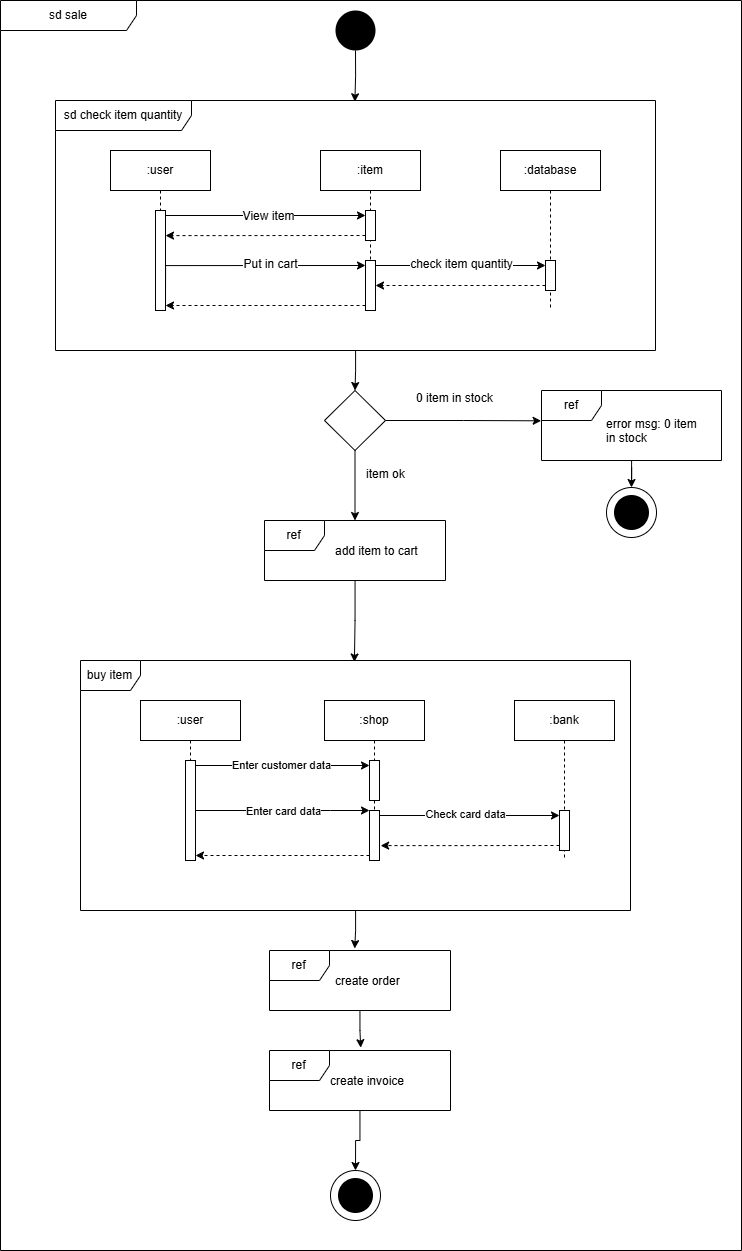

The diagram above was exported from draw.io. Its source (the exported page's mxGraphModel, read from the mxfile embedded in the PNG):
<mxGraphModel dx="2607" dy="1356" grid="1" gridSize="10" guides="1" tooltips="1" connect="1" arrows="1" fold="1" page="1" pageScale="1" pageWidth="827" pageHeight="1169" math="0" shadow="0">
  <root>
    <mxCell id="0" />
    <mxCell id="1" parent="0" />
    <mxCell id="gUy_L5LhiqHI0uQb74ud-1" value="" style="ellipse;whiteSpace=wrap;html=1;aspect=fixed;fillColor=#000000;strokeColor=none;fillStyle=solid;" vertex="1" parent="1">
      <mxGeometry x="394" y="40" width="40" height="40" as="geometry" />
    </mxCell>
    <mxCell id="gUy_L5LhiqHI0uQb74ud-2" value=":user" style="shape=umlLifeline;perimeter=lifelinePerimeter;whiteSpace=wrap;html=1;container=1;dropTarget=0;collapsible=0;recursiveResize=0;outlineConnect=0;portConstraint=eastwest;newEdgeStyle={&quot;curved&quot;:0,&quot;rounded&quot;:0};" vertex="1" parent="1">
      <mxGeometry x="169" y="180" width="100" height="160" as="geometry" />
    </mxCell>
    <mxCell id="gUy_L5LhiqHI0uQb74ud-4" value="" style="html=1;points=[[0,0,0,0,5],[0,1,0,0,-5],[1,0,0,0,5],[1,1,0,0,-5]];perimeter=orthogonalPerimeter;outlineConnect=0;targetShapes=umlLifeline;portConstraint=eastwest;newEdgeStyle={&quot;curved&quot;:0,&quot;rounded&quot;:0};" vertex="1" parent="gUy_L5LhiqHI0uQb74ud-2">
      <mxGeometry x="45" y="60" width="10" height="100" as="geometry" />
    </mxCell>
    <mxCell id="gUy_L5LhiqHI0uQb74ud-3" value=":item" style="shape=umlLifeline;perimeter=lifelinePerimeter;whiteSpace=wrap;html=1;container=1;dropTarget=0;collapsible=0;recursiveResize=0;outlineConnect=0;portConstraint=eastwest;newEdgeStyle={&quot;curved&quot;:0,&quot;rounded&quot;:0};" vertex="1" parent="1">
      <mxGeometry x="379" y="180" width="100" height="160" as="geometry" />
    </mxCell>
    <mxCell id="gUy_L5LhiqHI0uQb74ud-5" value="" style="html=1;points=[[0,0,0,0,5],[0,1,0,0,-5],[1,0,0,0,5],[1,1,0,0,-5]];perimeter=orthogonalPerimeter;outlineConnect=0;targetShapes=umlLifeline;portConstraint=eastwest;newEdgeStyle={&quot;curved&quot;:0,&quot;rounded&quot;:0};" vertex="1" parent="gUy_L5LhiqHI0uQb74ud-3">
      <mxGeometry x="45" y="60" width="10" height="30" as="geometry" />
    </mxCell>
    <mxCell id="gUy_L5LhiqHI0uQb74ud-10" value="" style="html=1;points=[[0,0,0,0,5],[0,1,0,0,-5],[1,0,0,0,5],[1,1,0,0,-5]];perimeter=orthogonalPerimeter;outlineConnect=0;targetShapes=umlLifeline;portConstraint=eastwest;newEdgeStyle={&quot;curved&quot;:0,&quot;rounded&quot;:0};" vertex="1" parent="gUy_L5LhiqHI0uQb74ud-3">
      <mxGeometry x="45" y="110" width="10" height="50" as="geometry" />
    </mxCell>
    <mxCell id="gUy_L5LhiqHI0uQb74ud-6" style="edgeStyle=orthogonalEdgeStyle;rounded=0;orthogonalLoop=1;jettySize=auto;html=1;curved=0;exitX=1;exitY=0;exitDx=0;exitDy=5;exitPerimeter=0;entryX=0;entryY=0;entryDx=0;entryDy=5;entryPerimeter=0;" edge="1" parent="1" source="gUy_L5LhiqHI0uQb74ud-4" target="gUy_L5LhiqHI0uQb74ud-5">
      <mxGeometry relative="1" as="geometry" />
    </mxCell>
    <mxCell id="gUy_L5LhiqHI0uQb74ud-8" value="&lt;font style=&quot;font-size: 12px;&quot;&gt;View item&lt;/font&gt;" style="edgeLabel;html=1;align=center;verticalAlign=middle;resizable=0;points=[];" vertex="1" connectable="0" parent="gUy_L5LhiqHI0uQb74ud-6">
      <mxGeometry x="0.02" y="2" relative="1" as="geometry">
        <mxPoint y="2" as="offset" />
      </mxGeometry>
    </mxCell>
    <mxCell id="gUy_L5LhiqHI0uQb74ud-9" style="edgeStyle=orthogonalEdgeStyle;rounded=0;orthogonalLoop=1;jettySize=auto;html=1;curved=0;exitX=0;exitY=1;exitDx=0;exitDy=-5;exitPerimeter=0;dashed=1;" edge="1" parent="1" source="gUy_L5LhiqHI0uQb74ud-5" target="gUy_L5LhiqHI0uQb74ud-4">
      <mxGeometry relative="1" as="geometry">
        <Array as="points">
          <mxPoint x="279" y="265" />
          <mxPoint x="279" y="265" />
        </Array>
      </mxGeometry>
    </mxCell>
    <mxCell id="gUy_L5LhiqHI0uQb74ud-11" style="edgeStyle=orthogonalEdgeStyle;rounded=0;orthogonalLoop=1;jettySize=auto;html=1;curved=0;exitX=1;exitY=1;exitDx=0;exitDy=-5;exitPerimeter=0;entryX=0;entryY=0;entryDx=0;entryDy=5;entryPerimeter=0;" edge="1" parent="1" source="gUy_L5LhiqHI0uQb74ud-4" target="gUy_L5LhiqHI0uQb74ud-10">
      <mxGeometry relative="1" as="geometry">
        <Array as="points">
          <mxPoint x="224" y="295" />
        </Array>
      </mxGeometry>
    </mxCell>
    <mxCell id="gUy_L5LhiqHI0uQb74ud-12" value="&lt;font style=&quot;font-size: 12px;&quot;&gt;Put in cart&lt;/font&gt;" style="edgeLabel;html=1;align=center;verticalAlign=middle;resizable=0;points=[];" vertex="1" connectable="0" parent="1">
      <mxGeometry x="328.00476190476195" y="293" as="geometry" />
    </mxCell>
    <mxCell id="gUy_L5LhiqHI0uQb74ud-13" value=":database" style="shape=umlLifeline;perimeter=lifelinePerimeter;whiteSpace=wrap;html=1;container=1;dropTarget=0;collapsible=0;recursiveResize=0;outlineConnect=0;portConstraint=eastwest;newEdgeStyle={&quot;curved&quot;:0,&quot;rounded&quot;:0};" vertex="1" parent="1">
      <mxGeometry x="559" y="180" width="100" height="160" as="geometry" />
    </mxCell>
    <mxCell id="gUy_L5LhiqHI0uQb74ud-15" value="" style="html=1;points=[[0,0,0,0,5],[0,1,0,0,-5],[1,0,0,0,5],[1,1,0,0,-5]];perimeter=orthogonalPerimeter;outlineConnect=0;targetShapes=umlLifeline;portConstraint=eastwest;newEdgeStyle={&quot;curved&quot;:0,&quot;rounded&quot;:0};" vertex="1" parent="gUy_L5LhiqHI0uQb74ud-13">
      <mxGeometry x="45" y="110" width="10" height="30" as="geometry" />
    </mxCell>
    <mxCell id="gUy_L5LhiqHI0uQb74ud-16" style="edgeStyle=orthogonalEdgeStyle;rounded=0;orthogonalLoop=1;jettySize=auto;html=1;curved=0;exitX=1;exitY=0;exitDx=0;exitDy=5;exitPerimeter=0;entryX=0;entryY=0;entryDx=0;entryDy=5;entryPerimeter=0;" edge="1" parent="1" source="gUy_L5LhiqHI0uQb74ud-10" target="gUy_L5LhiqHI0uQb74ud-15">
      <mxGeometry relative="1" as="geometry" />
    </mxCell>
    <mxCell id="gUy_L5LhiqHI0uQb74ud-17" value="&lt;font style=&quot;font-size: 12px;&quot;&gt;check item quantity&lt;/font&gt;" style="edgeLabel;html=1;align=center;verticalAlign=middle;resizable=0;points=[];" vertex="1" connectable="0" parent="1">
      <mxGeometry x="519.004761904762" y="293" as="geometry" />
    </mxCell>
    <mxCell id="gUy_L5LhiqHI0uQb74ud-18" style="edgeStyle=orthogonalEdgeStyle;rounded=0;orthogonalLoop=1;jettySize=auto;html=1;curved=0;exitX=0;exitY=1;exitDx=0;exitDy=-5;exitPerimeter=0;dashed=1;" edge="1" parent="1" source="gUy_L5LhiqHI0uQb74ud-15" target="gUy_L5LhiqHI0uQb74ud-10">
      <mxGeometry relative="1" as="geometry" />
    </mxCell>
    <mxCell id="gUy_L5LhiqHI0uQb74ud-19" style="edgeStyle=orthogonalEdgeStyle;rounded=0;orthogonalLoop=1;jettySize=auto;html=1;curved=0;exitX=0;exitY=1;exitDx=0;exitDy=-5;exitPerimeter=0;entryX=1;entryY=1;entryDx=0;entryDy=-5;entryPerimeter=0;dashed=1;" edge="1" parent="1" source="gUy_L5LhiqHI0uQb74ud-10" target="gUy_L5LhiqHI0uQb74ud-4">
      <mxGeometry relative="1" as="geometry" />
    </mxCell>
    <mxCell id="gUy_L5LhiqHI0uQb74ud-23" style="edgeStyle=orthogonalEdgeStyle;rounded=0;orthogonalLoop=1;jettySize=auto;html=1;entryX=0.5;entryY=0;entryDx=0;entryDy=0;" edge="1" parent="1" source="gUy_L5LhiqHI0uQb74ud-20" target="gUy_L5LhiqHI0uQb74ud-22">
      <mxGeometry relative="1" as="geometry" />
    </mxCell>
    <mxCell id="gUy_L5LhiqHI0uQb74ud-20" value="sd check item quantity" style="shape=umlFrame;whiteSpace=wrap;html=1;pointerEvents=0;width=136;height=30;" vertex="1" parent="1">
      <mxGeometry x="114" y="130" width="600" height="250" as="geometry" />
    </mxCell>
    <mxCell id="gUy_L5LhiqHI0uQb74ud-21" style="edgeStyle=orthogonalEdgeStyle;rounded=0;orthogonalLoop=1;jettySize=auto;html=1;entryX=0.499;entryY=0.005;entryDx=0;entryDy=0;entryPerimeter=0;" edge="1" parent="1" source="gUy_L5LhiqHI0uQb74ud-1" target="gUy_L5LhiqHI0uQb74ud-20">
      <mxGeometry relative="1" as="geometry" />
    </mxCell>
    <mxCell id="gUy_L5LhiqHI0uQb74ud-22" value="" style="rhombus;whiteSpace=wrap;html=1;" vertex="1" parent="1">
      <mxGeometry x="383" y="420" width="61" height="60" as="geometry" />
    </mxCell>
    <mxCell id="gUy_L5LhiqHI0uQb74ud-36" style="edgeStyle=orthogonalEdgeStyle;rounded=0;orthogonalLoop=1;jettySize=auto;html=1;entryX=0.5;entryY=0;entryDx=0;entryDy=0;" edge="1" parent="1" source="gUy_L5LhiqHI0uQb74ud-24" target="gUy_L5LhiqHI0uQb74ud-34">
      <mxGeometry relative="1" as="geometry" />
    </mxCell>
    <mxCell id="gUy_L5LhiqHI0uQb74ud-24" value="ref" style="shape=umlFrame;whiteSpace=wrap;html=1;pointerEvents=0;" vertex="1" parent="1">
      <mxGeometry x="600" y="420" width="180" height="70" as="geometry" />
    </mxCell>
    <mxCell id="gUy_L5LhiqHI0uQb74ud-25" value="error msg: 0 item in stock" style="text;strokeColor=none;fillColor=none;align=left;verticalAlign=top;spacingLeft=4;spacingRight=4;overflow=hidden;rotatable=0;points=[[0,0.5],[1,0.5]];portConstraint=eastwest;whiteSpace=wrap;html=1;" vertex="1" parent="1">
      <mxGeometry x="659" y="440" width="110" height="30" as="geometry" />
    </mxCell>
    <mxCell id="gUy_L5LhiqHI0uQb74ud-26" style="edgeStyle=orthogonalEdgeStyle;rounded=0;orthogonalLoop=1;jettySize=auto;html=1;entryX=-0.002;entryY=0.433;entryDx=0;entryDy=0;entryPerimeter=0;" edge="1" parent="1" source="gUy_L5LhiqHI0uQb74ud-22" target="gUy_L5LhiqHI0uQb74ud-24">
      <mxGeometry relative="1" as="geometry" />
    </mxCell>
    <mxCell id="gUy_L5LhiqHI0uQb74ud-27" value="ref" style="shape=umlFrame;whiteSpace=wrap;html=1;pointerEvents=0;" vertex="1" parent="1">
      <mxGeometry x="323" y="550" width="181" height="60" as="geometry" />
    </mxCell>
    <mxCell id="gUy_L5LhiqHI0uQb74ud-28" value="add item to cart" style="text;strokeColor=none;fillColor=none;align=left;verticalAlign=top;spacingLeft=4;spacingRight=4;overflow=hidden;rotatable=0;points=[[0,0.5],[1,0.5]];portConstraint=eastwest;whiteSpace=wrap;html=1;" vertex="1" parent="1">
      <mxGeometry x="388" y="567" width="100" height="26" as="geometry" />
    </mxCell>
    <mxCell id="gUy_L5LhiqHI0uQb74ud-29" style="edgeStyle=orthogonalEdgeStyle;rounded=0;orthogonalLoop=1;jettySize=auto;html=1;entryX=0.5;entryY=0;entryDx=0;entryDy=0;entryPerimeter=0;" edge="1" parent="1" source="gUy_L5LhiqHI0uQb74ud-22" target="gUy_L5LhiqHI0uQb74ud-27">
      <mxGeometry relative="1" as="geometry" />
    </mxCell>
    <mxCell id="gUy_L5LhiqHI0uQb74ud-30" value="0 item in stock" style="text;strokeColor=none;fillColor=none;align=left;verticalAlign=top;spacingLeft=4;spacingRight=4;overflow=hidden;rotatable=0;points=[[0,0.5],[1,0.5]];portConstraint=eastwest;whiteSpace=wrap;html=1;" vertex="1" parent="1">
      <mxGeometry x="469" y="414" width="100" height="26" as="geometry" />
    </mxCell>
    <mxCell id="gUy_L5LhiqHI0uQb74ud-31" value="item ok&lt;div&gt;&lt;br&gt;&lt;/div&gt;" style="text;strokeColor=none;fillColor=none;align=left;verticalAlign=top;spacingLeft=4;spacingRight=4;overflow=hidden;rotatable=0;points=[[0,0.5],[1,0.5]];portConstraint=eastwest;whiteSpace=wrap;html=1;" vertex="1" parent="1">
      <mxGeometry x="419" y="490" width="51" height="26" as="geometry" />
    </mxCell>
    <mxCell id="gUy_L5LhiqHI0uQb74ud-34" value="" style="ellipse;whiteSpace=wrap;html=1;aspect=fixed;" vertex="1" parent="1">
      <mxGeometry x="665" y="517" width="50" height="50" as="geometry" />
    </mxCell>
    <mxCell id="gUy_L5LhiqHI0uQb74ud-35" value="" style="ellipse;whiteSpace=wrap;html=1;aspect=fixed;strokeColor=none;fillColor=#000000;" vertex="1" parent="1">
      <mxGeometry x="672.5" y="524.5" width="35" height="35" as="geometry" />
    </mxCell>
    <mxCell id="gUy_L5LhiqHI0uQb74ud-37" value=":user" style="shape=umlLifeline;perimeter=lifelinePerimeter;whiteSpace=wrap;html=1;container=1;dropTarget=0;collapsible=0;recursiveResize=0;outlineConnect=0;portConstraint=eastwest;newEdgeStyle={&quot;curved&quot;:0,&quot;rounded&quot;:0};" vertex="1" parent="1">
      <mxGeometry x="199" y="730" width="100" height="160" as="geometry" />
    </mxCell>
    <mxCell id="gUy_L5LhiqHI0uQb74ud-38" value="" style="html=1;points=[[0,0,0,0,5],[0,1,0,0,-5],[1,0,0,0,5],[1,1,0,0,-5]];perimeter=orthogonalPerimeter;outlineConnect=0;targetShapes=umlLifeline;portConstraint=eastwest;newEdgeStyle={&quot;curved&quot;:0,&quot;rounded&quot;:0};" vertex="1" parent="gUy_L5LhiqHI0uQb74ud-37">
      <mxGeometry x="45" y="60" width="10" height="100" as="geometry" />
    </mxCell>
    <mxCell id="gUy_L5LhiqHI0uQb74ud-39" value=":shop" style="shape=umlLifeline;perimeter=lifelinePerimeter;whiteSpace=wrap;html=1;container=1;dropTarget=0;collapsible=0;recursiveResize=0;outlineConnect=0;portConstraint=eastwest;newEdgeStyle={&quot;curved&quot;:0,&quot;rounded&quot;:0};" vertex="1" parent="1">
      <mxGeometry x="383" y="730" width="100" height="160" as="geometry" />
    </mxCell>
    <mxCell id="gUy_L5LhiqHI0uQb74ud-42" value="" style="html=1;points=[[0,0,0,0,5],[0,1,0,0,-5],[1,0,0,0,5],[1,1,0,0,-5]];perimeter=orthogonalPerimeter;outlineConnect=0;targetShapes=umlLifeline;portConstraint=eastwest;newEdgeStyle={&quot;curved&quot;:0,&quot;rounded&quot;:0};" vertex="1" parent="gUy_L5LhiqHI0uQb74ud-39">
      <mxGeometry x="45" y="110" width="10" height="50" as="geometry" />
    </mxCell>
    <mxCell id="gUy_L5LhiqHI0uQb74ud-51" value="" style="html=1;points=[[0,0,0,0,5],[0,1,0,0,-5],[1,0,0,0,5],[1,1,0,0,-5]];perimeter=orthogonalPerimeter;outlineConnect=0;targetShapes=umlLifeline;portConstraint=eastwest;newEdgeStyle={&quot;curved&quot;:0,&quot;rounded&quot;:0};" vertex="1" parent="gUy_L5LhiqHI0uQb74ud-39">
      <mxGeometry x="45" y="60" width="10" height="40" as="geometry" />
    </mxCell>
    <mxCell id="gUy_L5LhiqHI0uQb74ud-43" value=":bank" style="shape=umlLifeline;perimeter=lifelinePerimeter;whiteSpace=wrap;html=1;container=1;dropTarget=0;collapsible=0;recursiveResize=0;outlineConnect=0;portConstraint=eastwest;newEdgeStyle={&quot;curved&quot;:0,&quot;rounded&quot;:0};" vertex="1" parent="1">
      <mxGeometry x="573" y="730" width="100" height="160" as="geometry" />
    </mxCell>
    <mxCell id="gUy_L5LhiqHI0uQb74ud-44" value="" style="html=1;points=[[0,0,0,0,5],[0,1,0,0,-5],[1,0,0,0,5],[1,1,0,0,-5]];perimeter=orthogonalPerimeter;outlineConnect=0;targetShapes=umlLifeline;portConstraint=eastwest;newEdgeStyle={&quot;curved&quot;:0,&quot;rounded&quot;:0};" vertex="1" parent="gUy_L5LhiqHI0uQb74ud-43">
      <mxGeometry x="45" y="110" width="10" height="40" as="geometry" />
    </mxCell>
    <mxCell id="gUy_L5LhiqHI0uQb74ud-47" style="edgeStyle=orthogonalEdgeStyle;rounded=0;orthogonalLoop=1;jettySize=auto;html=1;curved=0;exitX=1;exitY=0;exitDx=0;exitDy=5;exitPerimeter=0;entryX=0;entryY=0;entryDx=0;entryDy=5;entryPerimeter=0;" edge="1" parent="1" source="gUy_L5LhiqHI0uQb74ud-42" target="gUy_L5LhiqHI0uQb74ud-44">
      <mxGeometry relative="1" as="geometry" />
    </mxCell>
    <mxCell id="gUy_L5LhiqHI0uQb74ud-48" value="Check card data" style="edgeLabel;html=1;align=center;verticalAlign=middle;resizable=0;points=[];" vertex="1" connectable="0" parent="gUy_L5LhiqHI0uQb74ud-47">
      <mxGeometry x="-0.0444" y="2" relative="1" as="geometry">
        <mxPoint as="offset" />
      </mxGeometry>
    </mxCell>
    <mxCell id="gUy_L5LhiqHI0uQb74ud-49" style="edgeStyle=orthogonalEdgeStyle;rounded=0;orthogonalLoop=1;jettySize=auto;html=1;curved=0;exitX=0;exitY=1;exitDx=0;exitDy=-5;exitPerimeter=0;entryX=1.115;entryY=0.702;entryDx=0;entryDy=0;entryPerimeter=0;dashed=1;" edge="1" parent="1" source="gUy_L5LhiqHI0uQb74ud-44" target="gUy_L5LhiqHI0uQb74ud-42">
      <mxGeometry relative="1" as="geometry" />
    </mxCell>
    <mxCell id="gUy_L5LhiqHI0uQb74ud-52" style="edgeStyle=orthogonalEdgeStyle;rounded=0;orthogonalLoop=1;jettySize=auto;html=1;curved=0;exitX=1;exitY=0;exitDx=0;exitDy=5;exitPerimeter=0;entryX=0;entryY=0;entryDx=0;entryDy=5;entryPerimeter=0;" edge="1" parent="1" source="gUy_L5LhiqHI0uQb74ud-38" target="gUy_L5LhiqHI0uQb74ud-51">
      <mxGeometry relative="1" as="geometry" />
    </mxCell>
    <mxCell id="gUy_L5LhiqHI0uQb74ud-53" value="Enter customer data" style="edgeLabel;html=1;align=center;verticalAlign=middle;resizable=0;points=[];" vertex="1" connectable="0" parent="gUy_L5LhiqHI0uQb74ud-52">
      <mxGeometry x="-0.0137" y="1" relative="1" as="geometry">
        <mxPoint as="offset" />
      </mxGeometry>
    </mxCell>
    <mxCell id="gUy_L5LhiqHI0uQb74ud-55" style="edgeStyle=orthogonalEdgeStyle;rounded=0;orthogonalLoop=1;jettySize=auto;html=1;curved=0;" edge="1" parent="1" source="gUy_L5LhiqHI0uQb74ud-38" target="gUy_L5LhiqHI0uQb74ud-42">
      <mxGeometry relative="1" as="geometry">
        <Array as="points">
          <mxPoint x="389" y="840" />
          <mxPoint x="389" y="840" />
        </Array>
      </mxGeometry>
    </mxCell>
    <mxCell id="gUy_L5LhiqHI0uQb74ud-56" value="Enter card data" style="edgeLabel;html=1;align=center;verticalAlign=middle;resizable=0;points=[];" vertex="1" connectable="0" parent="gUy_L5LhiqHI0uQb74ud-55">
      <mxGeometry x="0.0053" relative="1" as="geometry">
        <mxPoint as="offset" />
      </mxGeometry>
    </mxCell>
    <mxCell id="gUy_L5LhiqHI0uQb74ud-57" style="edgeStyle=orthogonalEdgeStyle;rounded=0;orthogonalLoop=1;jettySize=auto;html=1;curved=0;exitX=0;exitY=1;exitDx=0;exitDy=-5;exitPerimeter=0;entryX=1;entryY=1;entryDx=0;entryDy=-5;entryPerimeter=0;dashed=1;" edge="1" parent="1" source="gUy_L5LhiqHI0uQb74ud-42" target="gUy_L5LhiqHI0uQb74ud-38">
      <mxGeometry relative="1" as="geometry" />
    </mxCell>
    <mxCell id="gUy_L5LhiqHI0uQb74ud-58" value="buy item" style="shape=umlFrame;whiteSpace=wrap;html=1;pointerEvents=0;" vertex="1" parent="1">
      <mxGeometry x="139" y="690" width="550" height="250" as="geometry" />
    </mxCell>
    <mxCell id="gUy_L5LhiqHI0uQb74ud-59" style="edgeStyle=orthogonalEdgeStyle;rounded=0;orthogonalLoop=1;jettySize=auto;html=1;entryX=0.498;entryY=0.006;entryDx=0;entryDy=0;entryPerimeter=0;" edge="1" parent="1" source="gUy_L5LhiqHI0uQb74ud-27" target="gUy_L5LhiqHI0uQb74ud-58">
      <mxGeometry relative="1" as="geometry" />
    </mxCell>
    <mxCell id="gUy_L5LhiqHI0uQb74ud-60" value="ref" style="shape=umlFrame;whiteSpace=wrap;html=1;pointerEvents=0;" vertex="1" parent="1">
      <mxGeometry x="328" y="980" width="181" height="60" as="geometry" />
    </mxCell>
    <mxCell id="gUy_L5LhiqHI0uQb74ud-61" value="create order" style="text;strokeColor=none;fillColor=none;align=left;verticalAlign=top;spacingLeft=4;spacingRight=4;overflow=hidden;rotatable=0;points=[[0,0.5],[1,0.5]];portConstraint=eastwest;whiteSpace=wrap;html=1;" vertex="1" parent="1">
      <mxGeometry x="388" y="997" width="100" height="26" as="geometry" />
    </mxCell>
    <mxCell id="gUy_L5LhiqHI0uQb74ud-62" style="edgeStyle=orthogonalEdgeStyle;rounded=0;orthogonalLoop=1;jettySize=auto;html=1;entryX=0.471;entryY=-0.033;entryDx=0;entryDy=0;entryPerimeter=0;" edge="1" parent="1" source="gUy_L5LhiqHI0uQb74ud-58" target="gUy_L5LhiqHI0uQb74ud-60">
      <mxGeometry relative="1" as="geometry" />
    </mxCell>
    <mxCell id="gUy_L5LhiqHI0uQb74ud-69" style="edgeStyle=orthogonalEdgeStyle;rounded=0;orthogonalLoop=1;jettySize=auto;html=1;entryX=0.5;entryY=0;entryDx=0;entryDy=0;" edge="1" parent="1" source="gUy_L5LhiqHI0uQb74ud-63" target="gUy_L5LhiqHI0uQb74ud-67">
      <mxGeometry relative="1" as="geometry" />
    </mxCell>
    <mxCell id="gUy_L5LhiqHI0uQb74ud-63" value="ref" style="shape=umlFrame;whiteSpace=wrap;html=1;pointerEvents=0;" vertex="1" parent="1">
      <mxGeometry x="328" y="1080" width="181" height="60" as="geometry" />
    </mxCell>
    <mxCell id="gUy_L5LhiqHI0uQb74ud-64" value="create invoice" style="text;strokeColor=none;fillColor=none;align=left;verticalAlign=top;spacingLeft=4;spacingRight=4;overflow=hidden;rotatable=0;points=[[0,0.5],[1,0.5]];portConstraint=eastwest;whiteSpace=wrap;html=1;" vertex="1" parent="1">
      <mxGeometry x="383" y="1097" width="100" height="26" as="geometry" />
    </mxCell>
    <mxCell id="gUy_L5LhiqHI0uQb74ud-66" style="edgeStyle=orthogonalEdgeStyle;rounded=0;orthogonalLoop=1;jettySize=auto;html=1;entryX=0.504;entryY=-0.047;entryDx=0;entryDy=0;entryPerimeter=0;" edge="1" parent="1" source="gUy_L5LhiqHI0uQb74ud-60" target="gUy_L5LhiqHI0uQb74ud-63">
      <mxGeometry relative="1" as="geometry" />
    </mxCell>
    <mxCell id="gUy_L5LhiqHI0uQb74ud-67" value="" style="ellipse;whiteSpace=wrap;html=1;aspect=fixed;" vertex="1" parent="1">
      <mxGeometry x="389" y="1200" width="50" height="50" as="geometry" />
    </mxCell>
    <mxCell id="gUy_L5LhiqHI0uQb74ud-68" value="" style="ellipse;whiteSpace=wrap;html=1;aspect=fixed;strokeColor=none;fillColor=#000000;" vertex="1" parent="1">
      <mxGeometry x="396.5" y="1207.5" width="35" height="35" as="geometry" />
    </mxCell>
    <mxCell id="gUy_L5LhiqHI0uQb74ud-70" value="sd sale" style="shape=umlFrame;whiteSpace=wrap;html=1;pointerEvents=0;width=136;height=30;" vertex="1" parent="1">
      <mxGeometry x="59" y="30" width="741" height="1250" as="geometry" />
    </mxCell>
  </root>
</mxGraphModel>